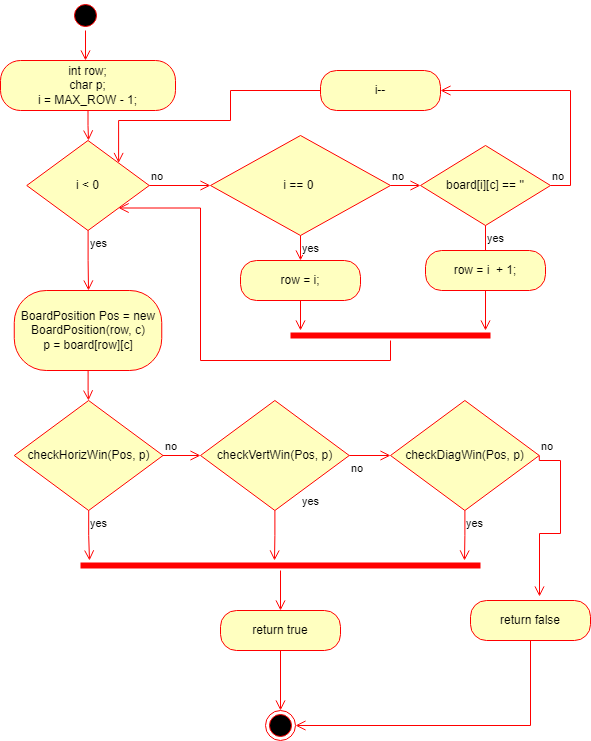

The diagram above was exported from draw.io. Its source (the exported page's mxGraphModel, read from the mxfile embedded in the PNG):
<mxGraphModel dx="780" dy="1055" grid="1" gridSize="10" guides="1" tooltips="1" connect="1" arrows="1" fold="1" page="1" pageScale="1" pageWidth="850" pageHeight="1100" math="0" shadow="0">
  <root>
    <mxCell id="0" />
    <mxCell id="1" parent="0" />
    <mxCell id="qLNQyUWpda94CMKDMh6l-1" value="" style="ellipse;html=1;shape=startState;fillColor=#000000;strokeColor=#ff0000;" parent="1" vertex="1">
      <mxGeometry x="320" y="160" width="30" height="30" as="geometry" />
    </mxCell>
    <mxCell id="qLNQyUWpda94CMKDMh6l-2" value="" style="edgeStyle=orthogonalEdgeStyle;html=1;verticalAlign=bottom;endArrow=open;endSize=8;strokeColor=#ff0000;rounded=0;" parent="1" source="qLNQyUWpda94CMKDMh6l-1" edge="1">
      <mxGeometry relative="1" as="geometry">
        <mxPoint x="335" y="220" as="targetPoint" />
      </mxGeometry>
    </mxCell>
    <mxCell id="qLNQyUWpda94CMKDMh6l-4" value="int row;&lt;br&gt;char p;&lt;br&gt;i = MAX_ROW - 1;" style="rounded=1;whiteSpace=wrap;html=1;arcSize=40;fontColor=#000000;fillColor=#ffffc0;strokeColor=#ff0000;" parent="1" vertex="1">
      <mxGeometry x="250" y="220" width="175" height="50" as="geometry" />
    </mxCell>
    <mxCell id="qLNQyUWpda94CMKDMh6l-5" value="" style="edgeStyle=orthogonalEdgeStyle;html=1;verticalAlign=bottom;endArrow=open;endSize=8;strokeColor=#ff0000;rounded=0;" parent="1" source="qLNQyUWpda94CMKDMh6l-4" edge="1">
      <mxGeometry relative="1" as="geometry">
        <mxPoint x="338" y="300" as="targetPoint" />
      </mxGeometry>
    </mxCell>
    <mxCell id="qLNQyUWpda94CMKDMh6l-12" value="i &amp;lt; 0" style="rhombus;whiteSpace=wrap;html=1;fillColor=#ffffc0;strokeColor=#ff0000;" parent="1" vertex="1">
      <mxGeometry x="276.25" y="300" width="122.5" height="90" as="geometry" />
    </mxCell>
    <mxCell id="qLNQyUWpda94CMKDMh6l-13" value="no" style="edgeStyle=orthogonalEdgeStyle;html=1;align=left;verticalAlign=bottom;endArrow=open;endSize=8;strokeColor=#ff0000;rounded=0;" parent="1" source="qLNQyUWpda94CMKDMh6l-12" edge="1">
      <mxGeometry x="-1" relative="1" as="geometry">
        <mxPoint x="460" y="345" as="targetPoint" />
      </mxGeometry>
    </mxCell>
    <mxCell id="qLNQyUWpda94CMKDMh6l-14" value="yes" style="edgeStyle=orthogonalEdgeStyle;html=1;align=left;verticalAlign=top;endArrow=open;endSize=8;strokeColor=#ff0000;rounded=0;" parent="1" source="qLNQyUWpda94CMKDMh6l-12" edge="1">
      <mxGeometry x="-1" relative="1" as="geometry">
        <mxPoint x="338" y="450" as="targetPoint" />
      </mxGeometry>
    </mxCell>
    <mxCell id="qLNQyUWpda94CMKDMh6l-15" value="i == 0&amp;nbsp;" style="rhombus;whiteSpace=wrap;html=1;fillColor=#ffffc0;strokeColor=#ff0000;" parent="1" vertex="1">
      <mxGeometry x="460" y="295" width="180" height="100" as="geometry" />
    </mxCell>
    <mxCell id="qLNQyUWpda94CMKDMh6l-16" value="no" style="edgeStyle=orthogonalEdgeStyle;html=1;align=left;verticalAlign=bottom;endArrow=open;endSize=8;strokeColor=#ff0000;rounded=0;" parent="1" source="qLNQyUWpda94CMKDMh6l-15" edge="1">
      <mxGeometry x="-1" relative="1" as="geometry">
        <mxPoint x="670" y="345" as="targetPoint" />
      </mxGeometry>
    </mxCell>
    <mxCell id="qLNQyUWpda94CMKDMh6l-17" value="yes" style="edgeStyle=orthogonalEdgeStyle;html=1;align=left;verticalAlign=top;endArrow=open;endSize=8;strokeColor=#ff0000;rounded=0;" parent="1" source="qLNQyUWpda94CMKDMh6l-15" edge="1">
      <mxGeometry x="-1" relative="1" as="geometry">
        <mxPoint x="550" y="420" as="targetPoint" />
      </mxGeometry>
    </mxCell>
    <mxCell id="qLNQyUWpda94CMKDMh6l-18" value="row = i;" style="rounded=1;whiteSpace=wrap;html=1;arcSize=40;fontColor=#000000;fillColor=#ffffc0;strokeColor=#ff0000;" parent="1" vertex="1">
      <mxGeometry x="490" y="420" width="120" height="40" as="geometry" />
    </mxCell>
    <mxCell id="qLNQyUWpda94CMKDMh6l-19" value="" style="edgeStyle=orthogonalEdgeStyle;html=1;verticalAlign=bottom;endArrow=open;endSize=8;strokeColor=#ff0000;rounded=0;" parent="1" source="qLNQyUWpda94CMKDMh6l-18" edge="1">
      <mxGeometry relative="1" as="geometry">
        <mxPoint x="550" y="490" as="targetPoint" />
      </mxGeometry>
    </mxCell>
    <mxCell id="qLNQyUWpda94CMKDMh6l-20" value="board[i][c] == ''" style="rhombus;whiteSpace=wrap;html=1;fillColor=#ffffc0;strokeColor=#ff0000;" parent="1" vertex="1">
      <mxGeometry x="670" y="305" width="130" height="80" as="geometry" />
    </mxCell>
    <mxCell id="qLNQyUWpda94CMKDMh6l-21" value="no" style="edgeStyle=orthogonalEdgeStyle;html=1;align=left;verticalAlign=bottom;endArrow=open;endSize=8;strokeColor=#ff0000;rounded=0;" parent="1" source="qLNQyUWpda94CMKDMh6l-20" edge="1">
      <mxGeometry x="-1" relative="1" as="geometry">
        <mxPoint x="690" y="250" as="targetPoint" />
        <Array as="points">
          <mxPoint x="820" y="345" />
        </Array>
      </mxGeometry>
    </mxCell>
    <mxCell id="qLNQyUWpda94CMKDMh6l-22" value="yes" style="edgeStyle=orthogonalEdgeStyle;html=1;align=left;verticalAlign=top;endArrow=open;endSize=8;strokeColor=#ff0000;rounded=0;" parent="1" source="qLNQyUWpda94CMKDMh6l-20" edge="1">
      <mxGeometry x="-1" relative="1" as="geometry">
        <mxPoint x="735" y="430" as="targetPoint" />
      </mxGeometry>
    </mxCell>
    <mxCell id="qLNQyUWpda94CMKDMh6l-23" value="row = i&amp;nbsp; + 1;" style="rounded=1;whiteSpace=wrap;html=1;arcSize=40;fontColor=#000000;fillColor=#ffffc0;strokeColor=#ff0000;" parent="1" vertex="1">
      <mxGeometry x="675" y="410" width="120" height="40" as="geometry" />
    </mxCell>
    <mxCell id="qLNQyUWpda94CMKDMh6l-24" value="" style="edgeStyle=orthogonalEdgeStyle;html=1;verticalAlign=bottom;endArrow=open;endSize=8;strokeColor=#ff0000;rounded=0;" parent="1" source="qLNQyUWpda94CMKDMh6l-23" edge="1">
      <mxGeometry relative="1" as="geometry">
        <mxPoint x="735" y="490" as="targetPoint" />
      </mxGeometry>
    </mxCell>
    <mxCell id="qLNQyUWpda94CMKDMh6l-26" value="i--" style="rounded=1;whiteSpace=wrap;html=1;arcSize=40;fontColor=#000000;fillColor=#ffffc0;strokeColor=#ff0000;" parent="1" vertex="1">
      <mxGeometry x="570" y="230" width="120" height="40" as="geometry" />
    </mxCell>
    <mxCell id="qLNQyUWpda94CMKDMh6l-27" value="" style="edgeStyle=orthogonalEdgeStyle;html=1;verticalAlign=bottom;endArrow=open;endSize=8;strokeColor=#ff0000;rounded=0;entryX=1;entryY=0;entryDx=0;entryDy=0;exitX=0;exitY=0.5;exitDx=0;exitDy=0;" parent="1" source="qLNQyUWpda94CMKDMh6l-26" target="qLNQyUWpda94CMKDMh6l-12" edge="1">
      <mxGeometry relative="1" as="geometry">
        <mxPoint x="630" y="330" as="targetPoint" />
        <Array as="points">
          <mxPoint x="480" y="250" />
          <mxPoint x="480" y="280" />
          <mxPoint x="368" y="280" />
        </Array>
      </mxGeometry>
    </mxCell>
    <mxCell id="qLNQyUWpda94CMKDMh6l-28" value="" style="shape=line;html=1;strokeWidth=6;strokeColor=#ff0000;" parent="1" vertex="1">
      <mxGeometry x="540" y="490" width="200" height="10" as="geometry" />
    </mxCell>
    <mxCell id="qLNQyUWpda94CMKDMh6l-29" value="" style="edgeStyle=orthogonalEdgeStyle;html=1;verticalAlign=bottom;endArrow=open;endSize=8;strokeColor=#ff0000;rounded=0;entryX=1;entryY=1;entryDx=0;entryDy=0;" parent="1" source="qLNQyUWpda94CMKDMh6l-28" target="qLNQyUWpda94CMKDMh6l-12" edge="1">
      <mxGeometry relative="1" as="geometry">
        <mxPoint x="660" y="560" as="targetPoint" />
        <Array as="points">
          <mxPoint x="640" y="520" />
          <mxPoint x="450" y="520" />
          <mxPoint x="450" y="368" />
        </Array>
      </mxGeometry>
    </mxCell>
    <mxCell id="qLNQyUWpda94CMKDMh6l-32" value="BoardPosition Pos = new BoardPosition(row, c)&lt;br&gt;p = board[row][c]" style="rounded=1;whiteSpace=wrap;html=1;arcSize=40;fontColor=#000000;fillColor=#ffffc0;strokeColor=#ff0000;" parent="1" vertex="1">
      <mxGeometry x="263.75" y="450" width="147.5" height="80" as="geometry" />
    </mxCell>
    <mxCell id="qLNQyUWpda94CMKDMh6l-33" value="" style="edgeStyle=orthogonalEdgeStyle;html=1;verticalAlign=bottom;endArrow=open;endSize=8;strokeColor=#ff0000;rounded=0;" parent="1" source="qLNQyUWpda94CMKDMh6l-32" edge="1">
      <mxGeometry relative="1" as="geometry">
        <mxPoint x="338" y="560" as="targetPoint" />
        <Array as="points">
          <mxPoint x="338" y="550" />
          <mxPoint x="338" y="550" />
        </Array>
      </mxGeometry>
    </mxCell>
    <mxCell id="qLNQyUWpda94CMKDMh6l-46" value="checkHorizWin(Pos, p)" style="rhombus;whiteSpace=wrap;html=1;fillColor=#ffffc0;strokeColor=#ff0000;" parent="1" vertex="1">
      <mxGeometry x="263.75" y="560" width="148.75" height="110" as="geometry" />
    </mxCell>
    <mxCell id="qLNQyUWpda94CMKDMh6l-47" value="no" style="edgeStyle=orthogonalEdgeStyle;html=1;align=left;verticalAlign=bottom;endArrow=open;endSize=8;strokeColor=#ff0000;rounded=0;" parent="1" source="qLNQyUWpda94CMKDMh6l-46" edge="1">
      <mxGeometry x="-1" relative="1" as="geometry">
        <mxPoint x="450" y="615" as="targetPoint" />
      </mxGeometry>
    </mxCell>
    <mxCell id="qLNQyUWpda94CMKDMh6l-48" value="yes" style="edgeStyle=orthogonalEdgeStyle;html=1;align=left;verticalAlign=top;endArrow=open;endSize=8;strokeColor=#ff0000;rounded=0;" parent="1" source="qLNQyUWpda94CMKDMh6l-46" edge="1">
      <mxGeometry x="-1" relative="1" as="geometry">
        <mxPoint x="339" y="720" as="targetPoint" />
      </mxGeometry>
    </mxCell>
    <mxCell id="qLNQyUWpda94CMKDMh6l-53" value="checkVertWin(Pos, p)" style="rhombus;whiteSpace=wrap;html=1;fillColor=#ffffc0;strokeColor=#ff0000;" parent="1" vertex="1">
      <mxGeometry x="450" y="560" width="148.75" height="110" as="geometry" />
    </mxCell>
    <mxCell id="qLNQyUWpda94CMKDMh6l-54" value="yes" style="edgeStyle=orthogonalEdgeStyle;html=1;align=left;verticalAlign=bottom;endArrow=open;endSize=8;strokeColor=#ff0000;rounded=0;" parent="1" source="qLNQyUWpda94CMKDMh6l-53" edge="1">
      <mxGeometry x="-0.9993" y="26" relative="1" as="geometry">
        <mxPoint x="524" y="720" as="targetPoint" />
        <mxPoint as="offset" />
      </mxGeometry>
    </mxCell>
    <mxCell id="qLNQyUWpda94CMKDMh6l-55" value="no" style="edgeStyle=orthogonalEdgeStyle;html=1;align=left;verticalAlign=top;endArrow=open;endSize=8;strokeColor=#ff0000;rounded=0;" parent="1" source="qLNQyUWpda94CMKDMh6l-53" edge="1">
      <mxGeometry x="-1" relative="1" as="geometry">
        <mxPoint x="640" y="615" as="targetPoint" />
      </mxGeometry>
    </mxCell>
    <mxCell id="qLNQyUWpda94CMKDMh6l-56" value="checkDiagWin(Pos, p)" style="rhombus;whiteSpace=wrap;html=1;fillColor=#ffffc0;strokeColor=#ff0000;" parent="1" vertex="1">
      <mxGeometry x="640" y="560" width="148.75" height="110" as="geometry" />
    </mxCell>
    <mxCell id="qLNQyUWpda94CMKDMh6l-57" value="no" style="edgeStyle=orthogonalEdgeStyle;html=1;align=left;verticalAlign=bottom;endArrow=open;endSize=8;strokeColor=#ff0000;rounded=0;entryX=0.575;entryY=-0.1;entryDx=0;entryDy=0;entryPerimeter=0;exitX=1;exitY=0.5;exitDx=0;exitDy=0;" parent="1" source="qLNQyUWpda94CMKDMh6l-56" target="qLNQyUWpda94CMKDMh6l-64" edge="1">
      <mxGeometry x="-1" relative="1" as="geometry">
        <mxPoint x="788.75" y="745" as="targetPoint" />
        <mxPoint x="800" y="610" as="sourcePoint" />
        <Array as="points">
          <mxPoint x="789" y="620" />
          <mxPoint x="810" y="620" />
          <mxPoint x="810" y="693" />
          <mxPoint x="789" y="693" />
        </Array>
      </mxGeometry>
    </mxCell>
    <mxCell id="qLNQyUWpda94CMKDMh6l-58" value="yes" style="edgeStyle=orthogonalEdgeStyle;html=1;align=left;verticalAlign=top;endArrow=open;endSize=8;strokeColor=#ff0000;rounded=0;" parent="1" source="qLNQyUWpda94CMKDMh6l-56" edge="1">
      <mxGeometry x="-1" relative="1" as="geometry">
        <mxPoint x="714" y="720" as="targetPoint" />
      </mxGeometry>
    </mxCell>
    <mxCell id="qLNQyUWpda94CMKDMh6l-59" value="" style="shape=line;html=1;strokeWidth=6;strokeColor=#ff0000;" parent="1" vertex="1">
      <mxGeometry x="330" y="720" width="400" height="10" as="geometry" />
    </mxCell>
    <mxCell id="qLNQyUWpda94CMKDMh6l-60" value="" style="edgeStyle=orthogonalEdgeStyle;html=1;verticalAlign=bottom;endArrow=open;endSize=8;strokeColor=#ff0000;rounded=0;" parent="1" source="qLNQyUWpda94CMKDMh6l-59" edge="1">
      <mxGeometry relative="1" as="geometry">
        <mxPoint x="530" y="770" as="targetPoint" />
      </mxGeometry>
    </mxCell>
    <mxCell id="qLNQyUWpda94CMKDMh6l-61" value="return true" style="rounded=1;whiteSpace=wrap;html=1;arcSize=40;fontColor=#000000;fillColor=#ffffc0;strokeColor=#ff0000;" parent="1" vertex="1">
      <mxGeometry x="470" y="770" width="120" height="40" as="geometry" />
    </mxCell>
    <mxCell id="qLNQyUWpda94CMKDMh6l-62" value="" style="edgeStyle=orthogonalEdgeStyle;html=1;verticalAlign=bottom;endArrow=open;endSize=8;strokeColor=#ff0000;rounded=0;" parent="1" source="qLNQyUWpda94CMKDMh6l-61" edge="1">
      <mxGeometry relative="1" as="geometry">
        <mxPoint x="530" y="870" as="targetPoint" />
      </mxGeometry>
    </mxCell>
    <mxCell id="qLNQyUWpda94CMKDMh6l-63" value="" style="ellipse;html=1;shape=endState;fillColor=#000000;strokeColor=#ff0000;" parent="1" vertex="1">
      <mxGeometry x="515" y="870" width="30" height="30" as="geometry" />
    </mxCell>
    <mxCell id="qLNQyUWpda94CMKDMh6l-64" value="return false" style="rounded=1;whiteSpace=wrap;html=1;arcSize=40;fontColor=#000000;fillColor=#ffffc0;strokeColor=#ff0000;" parent="1" vertex="1">
      <mxGeometry x="720" y="760" width="120" height="40" as="geometry" />
    </mxCell>
    <mxCell id="qLNQyUWpda94CMKDMh6l-65" value="" style="edgeStyle=orthogonalEdgeStyle;html=1;verticalAlign=bottom;endArrow=open;endSize=8;strokeColor=#ff0000;rounded=0;entryX=1;entryY=0.5;entryDx=0;entryDy=0;" parent="1" source="qLNQyUWpda94CMKDMh6l-64" target="qLNQyUWpda94CMKDMh6l-63" edge="1">
      <mxGeometry relative="1" as="geometry">
        <mxPoint x="780" y="870" as="targetPoint" />
        <Array as="points">
          <mxPoint x="780" y="885" />
        </Array>
      </mxGeometry>
    </mxCell>
  </root>
</mxGraphModel>